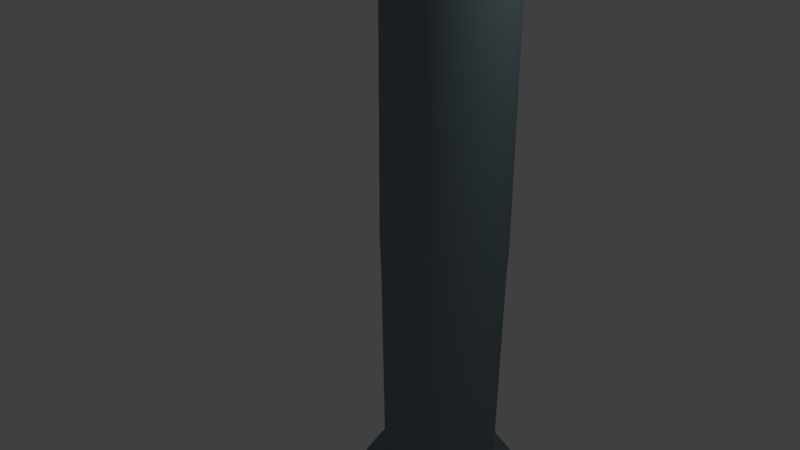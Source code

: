 # Source: SilverBat.blend  (saved by Blender 2.79.0; exported with 4.5.12 LTS)
import bpy
from mathutils import Matrix  # noqa: F401  (used for matrix-valued properties, if any)

bpy.ops.wm.read_factory_settings(use_empty=True)
scene = bpy.context.scene
scene.name = 'Scene'

# ---- collections
col_collection_1 = bpy.data.collections.new('Collection 1'); scene.collection.children.link(col_collection_1)

# ---- materials (node trees are filled in below, after node groups)
mat_wood = bpy.data.materials.new('Wood')
mat_wood.alpha_threshold = 0.0
mat_wood.use_transparent_shadow = False
mat_wood.diffuse_color = (0.1941, 0.2639, 0.293, 1.0)
mat_wood.roughness = 0.5
mat_wood.line_color = (0.0, 0.0, 0.0, 1.0)

# ---- material node trees

# ---- world
world_world = bpy.data.worlds.new('World'); scene.world = world_world
world_world.color = (0.05088, 0.05088, 0.05088)
world_world.use_sun_shadow = False
world_world.sun_shadow_jitter_overblur = 0.0
world_world.cycles.sampling_method = 'MANUAL'

# ---- cameras
cam_camera = bpy.data.cameras.new('Camera')
cam_camera.clip_end = 100.0
cam_camera.lens = 35.0
cam_camera.sensor_width = 32.0
cam_camera.sensor_height = 18.0
cam_camera.ortho_scale = 7.314
cam_camera.dof.focus_distance = 0.0
cam_camera.dof.aperture_fstop = 128.0

# ---- lights
light_lamp = bpy.data.lights.new('Lamp', 'POINT')
light_lamp.transmission_factor = 0.0
light_lamp.cutoff_distance = 30.0
light_lamp.energy = 100.0
light_lamp.shadow_buffer_clip_start = 1.001
light_lamp.shadow_soft_size = 0.1
light_lamp.shadow_maximum_resolution = 0.006
light_lamp.use_absolute_resolution = True

# ---- meshes
me_sphere = bpy.data.meshes.new('Sphere')
me_sphere.from_pydata([(0.0, -3.258e-07, -6.359), (0.06672, 0.1833, 19.91), (0.2793, 0.7674, 19.45), (0.3373, 0.9267, 19.22), (0.4027, 1.106, 18.97), (0.4719, 1.297, 18.27), (0.4019, 1.104, 6.221), (0.2707, 0.7438, 2.79), (0.276, 0.7583, -0.598), (0.2707, 0.7438, -1.066), (0.2615, 0.7185, -3.773), (0.3731, 1.025, -4.259), (0.4258, 1.17, -4.518), (0.3611, 0.9922, -5.278), (0.2487, 0.6834, -5.871), (0.06672, 0.1833, -6.236), (0.1254, 0.1494, 19.91), (0.5249, 0.6256, 19.45), (0.6339, 0.7554, 19.22), (0.7569, 0.902, 18.97), (0.887, 1.057, 18.27), (0.7554, 0.9003, 6.221), (0.5088, 0.6063, 2.79), (0.5187, 0.6182, -0.598), (0.5088, 0.6063, -1.066), (0.4915, 0.5857, -3.773), (0.7012, 0.8356, -4.259), (0.8002, 0.9537, -4.518), (0.6787, 0.8088, -5.278), (0.4675, 0.5571, -5.871), (0.1254, 0.1494, -6.236), (0.169, 0.09755, 19.91), (0.7073, 0.4083, 19.45), (0.854, 0.4931, 19.22), (1.02, 0.5888, 18.97), (1.195, 0.6899, 18.27), (1.018, 0.5876, 6.221), (0.6855, 0.3957, 2.79), (0.6989, 0.4035, -0.598), (0.6855, 0.3957, -1.066), (0.6622, 0.3823, -3.773), (0.9447, 0.5454, -4.259), (1.078, 0.6225, -4.518), (0.9144, 0.5279, -5.278), (0.6298, 0.3636, -5.871), (0.169, 0.09754, -6.236), (0.1921, 0.03388, 19.91), (0.8043, 0.1418, 19.45), (0.9711, 0.1712, 19.22), (1.16, 0.2045, 18.97), (1.359, 0.2396, 18.27), (1.157, 0.2041, 6.221), (0.7795, 0.1374, 2.79), (0.7947, 0.1401, -0.598), (0.7795, 0.1374, -1.066), (0.753, 0.1328, -3.773), (1.074, 0.1894, -4.259), (1.226, 0.2162, -4.518), (1.04, 0.1833, -5.278), (0.7162, 0.1263, -5.871), (0.1921, 0.03388, -6.236), (0.1921, -0.03388, 19.91), (0.8043, -0.1418, 19.45), (0.9711, -0.1712, 19.22), (1.16, -0.2045, 18.97), (1.359, -0.2396, 18.27), (1.157, -0.2041, 6.221), (0.7795, -0.1374, 2.79), (0.7947, -0.1401, -0.598), (0.7795, -0.1374, -1.066), (0.753, -0.1328, -3.773), (1.074, -0.1894, -4.259), (1.226, -0.2162, -4.518), (1.04, -0.1833, -5.278), (0.7162, -0.1263, -5.871), (0.1921, -0.03388, -6.236), (0.169, -0.09755, 19.91), (0.7073, -0.4083, 19.45), (0.854, -0.4931, 19.22), (1.02, -0.5888, 18.97), (1.195, -0.6899, 18.27), (1.018, -0.5876, 6.221), (0.6855, -0.3957, 2.79), (0.6989, -0.4035, -0.598), (0.6855, -0.3957, -1.066), (0.6622, -0.3823, -3.773), (0.9447, -0.5454, -4.259), (1.078, -0.6225, -4.518), (0.9144, -0.5279, -5.278), (0.6298, -0.3636, -5.871), (0.169, -0.09755, -6.236), (0.1254, -0.1494, 19.91), (0.5249, -0.6256, 19.45), (0.6339, -0.7554, 19.22), (0.7569, -0.902, 18.97), (0.887, -1.057, 18.27), (0.7554, -0.9003, 6.221), (0.5088, -0.6063, 2.79), (0.5187, -0.6182, -0.598), (0.5088, -0.6063, -1.066), (0.4915, -0.5857, -3.773), (0.7012, -0.8356, -4.259), (0.8002, -0.9537, -4.518), (0.6787, -0.8088, -5.278), (0.4675, -0.5571, -5.871), (0.1254, -0.1494, -6.236), (0.06672, -0.1833, 19.91), (0.2793, -0.7674, 19.45), (0.3373, -0.9267, 19.22), (0.4027, -1.106, 18.97), (0.4719, -1.297, 18.27), (0.4019, -1.104, 6.221), (0.2707, -0.7438, 2.79), (0.276, -0.7583, -0.598), (0.2707, -0.7438, -1.066), (0.2615, -0.7185, -3.773), (0.3731, -1.025, -4.259), (0.4258, -1.17, -4.518), (0.3611, -0.9922, -5.278), (0.2487, -0.6834, -5.871), (0.06672, -0.1833, -6.236), (2.949e-08, -0.1951, 19.91), (1.367e-07, -0.8167, 19.45), (3.609e-08, -0.9861, 19.22), (1.225e-07, -1.178, 18.97), (2.244e-07, -1.38, 18.27), (2.001e-07, -1.175, 6.221), (1.828e-07, -0.7915, 2.79), (1.828e-07, -0.807, -0.598), (1.346e-07, -0.7915, -1.066), (1.849e-07, -0.7646, -3.773), (1.868e-07, -1.091, -4.259), (1.337e-07, -1.245, -4.518), (6.761e-08, -1.056, -5.278), (2.513e-08, -0.7272, -5.871), (2.949e-08, -0.1951, -6.236), (-0.06672, -0.1833, 19.91), (-0.2793, -0.7674, 19.45), (-0.3373, -0.9267, 19.22), (-0.4027, -1.106, 18.97), (-0.4719, -1.297, 18.27), (-0.4019, -1.104, 6.221), (-0.2707, -0.7438, 2.79), (-0.276, -0.7583, -0.598), (-0.2707, -0.7438, -1.066), (-0.2615, -0.7185, -3.773), (-0.3731, -1.025, -4.259), (-0.4258, -1.17, -4.518), (-0.3611, -0.9922, -5.278), (-0.2487, -0.6834, -5.871), (-0.06672, -0.1833, -6.236), (-2.094e-07, -5.755e-07, 20.0), (-0.1254, -0.1494, 19.91), (-0.5249, -0.6256, 19.45), (-0.6339, -0.7554, 19.22), (-0.7569, -0.902, 18.97), (-0.887, -1.057, 18.27), (-0.7554, -0.9003, 6.221), (-0.5088, -0.6063, 2.79), (-0.5187, -0.6182, -0.598), (-0.5088, -0.6063, -1.066), (-0.4915, -0.5857, -3.773), (-0.7012, -0.8356, -4.259), (-0.8002, -0.9537, -4.518), (-0.6787, -0.8088, -5.278), (-0.4675, -0.5571, -5.871), (-0.1254, -0.1494, -6.236), (-0.169, -0.09755, 19.91), (-0.7073, -0.4083, 19.45), (-0.854, -0.4931, 19.22), (-1.02, -0.5888, 18.97), (-1.195, -0.6899, 18.27), (-1.018, -0.5876, 6.221), (-0.6855, -0.3957, 2.79), (-0.6989, -0.4035, -0.598), (-0.6855, -0.3957, -1.066), (-0.6622, -0.3823, -3.773), (-0.9447, -0.5454, -4.259), (-1.078, -0.6225, -4.518), (-0.9144, -0.5279, -5.278), (-0.6298, -0.3636, -5.871), (-0.169, -0.09755, -6.236), (-0.1921, -0.03388, 19.91), (-0.8043, -0.1418, 19.45), (-0.9711, -0.1712, 19.22), (-1.16, -0.2045, 18.97), (-1.359, -0.2396, 18.27), (-1.157, -0.2041, 6.221), (-0.7795, -0.1374, 2.79), (-0.7947, -0.1401, -0.598), (-0.7795, -0.1374, -1.066), (-0.753, -0.1328, -3.773), (-1.074, -0.1894, -4.259), (-1.226, -0.2162, -4.518), (-1.04, -0.1833, -5.278), (-0.7162, -0.1263, -5.871), (-0.1921, -0.03388, -6.236), (-0.1921, 0.03388, 19.91), (-0.8043, 0.1418, 19.45), (-0.9711, 0.1712, 19.22), (-1.16, 0.2045, 18.97), (-1.359, 0.2396, 18.27), (-1.157, 0.2041, 6.221), (-0.7795, 0.1374, 2.79), (-0.7947, 0.1401, -0.598), (-0.7795, 0.1374, -1.066), (-0.753, 0.1328, -3.773), (-1.074, 0.1894, -4.259), (-1.226, 0.2162, -4.518), (-1.04, 0.1833, -5.278), (-0.7162, 0.1263, -5.871), (-0.1921, 0.03388, -6.236), (-0.169, 0.09754, 19.91), (-0.7073, 0.4083, 19.45), (-0.854, 0.4931, 19.22), (-1.02, 0.5888, 18.97), (-1.195, 0.6899, 18.27), (-1.018, 0.5876, 6.221), (-0.6855, 0.3957, 2.79), (-0.6989, 0.4035, -0.598), (-0.6855, 0.3957, -1.066), (-0.6622, 0.3823, -3.773), (-0.9447, 0.5454, -4.259), (-1.078, 0.6225, -4.518), (-0.9144, 0.5279, -5.278), (-0.6298, 0.3636, -5.871), (-0.169, 0.09754, -6.236), (-0.1254, 0.1494, 19.91), (-0.5249, 0.6256, 19.45), (-0.6339, 0.7554, 19.22), (-0.7569, 0.902, 18.97), (-0.887, 1.057, 18.27), (-0.7554, 0.9003, 6.221), (-0.5088, 0.6063, 2.79), (-0.5187, 0.6182, -0.598), (-0.5088, 0.6063, -1.066), (-0.4915, 0.5857, -3.773), (-0.7012, 0.8356, -4.259), (-0.8002, 0.9537, -4.518), (-0.6787, 0.8088, -5.278), (-0.4675, 0.5571, -5.871), (-0.1254, 0.1494, -6.236), (-0.06672, 0.1833, 19.91), (-0.2793, 0.7674, 19.45), (-0.3373, 0.9267, 19.22), (-0.4027, 1.106, 18.97), (-0.4719, 1.297, 18.27), (-0.4019, 1.104, 6.221), (-0.2707, 0.7438, 2.79), (-0.276, 0.7583, -0.598), (-0.2707, 0.7438, -1.066), (-0.2615, 0.7185, -3.773), (-0.3731, 1.025, -4.259), (-0.4258, 1.17, -4.518), (-0.3611, 0.9922, -5.278), (-0.2487, 0.6834, -5.871), (-0.06672, 0.1833, -6.236), (-5.247e-08, 0.1951, 19.91), (-2.29e-07, 0.8167, 19.45), (-2.02e-07, 0.9861, 19.22), (-3.242e-07, 1.178, 18.97), (-3.691e-07, 1.38, 18.27), (-2.548e-07, 1.175, 6.221), (-1.54e-07, 0.7915, 2.79), (-2.502e-07, 0.807, -0.598), (-1.54e-07, 0.7915, -1.066), (-1.851e-07, 0.7646, -3.773), (-2.824e-07, 1.091, -4.259), (-3.385e-07, 1.245, -4.518), (-3.289e-07, 1.056, -5.278), (-1.306e-07, 0.7272, -5.871), (-5.247e-08, 0.1951, -6.236), (0.7012, 0.8356, -4.259), (0.3731, 1.025, -4.259), (0.2615, 0.7185, -3.773), (0.4915, 0.5857, -3.773), (0.1254, 0.1494, 19.91), (0.06672, 0.1833, 19.91), (0.169, 0.09755, 19.91), (0.6622, 0.3823, -3.773), (0.9447, 0.5454, -4.259), (1.074, 0.1894, -4.259), (0.1921, 0.03388, 19.91), (0.753, 0.1328, -3.773), (0.1921, -0.03388, 19.91), (0.753, -0.1328, -3.773), (1.074, -0.1894, -4.259), (0.9447, -0.5454, -4.259), (0.169, -0.09755, 19.91), (0.6622, -0.3823, -3.773), (0.1254, -0.1494, 19.91), (0.4915, -0.5857, -3.773), (0.7012, -0.8356, -4.259), (0.06672, -0.1833, 19.91), (0.2615, -0.7185, -3.773), (0.3731, -1.025, -4.259), (2.949e-08, -0.1951, 19.91), (1.849e-07, -0.7646, -3.773), (1.868e-07, -1.091, -4.259), (-0.06672, -0.1833, 19.91), (-0.2615, -0.7185, -3.773), (-0.3731, -1.025, -4.259), (-0.4915, -0.5857, -3.773), (-0.7012, -0.8356, -4.259), (-0.1254, -0.1494, 19.91), (-0.169, -0.09755, 19.91), (-0.6622, -0.3823, -3.773), (-0.9447, -0.5454, -4.259), (-1.074, -0.1894, -4.259), (-0.753, -0.1328, -3.773), (-0.1921, -0.03388, 19.91), (-0.1921, 0.03388, 19.91), (-0.753, 0.1328, -3.773), (-1.074, 0.1894, -4.259), (-0.9447, 0.5454, -4.259), (-0.6622, 0.3823, -3.773), (-0.169, 0.09754, 19.91), (-0.1254, 0.1494, 19.91), (-0.4915, 0.5857, -3.773), (-0.7012, 0.8356, -4.259), (-0.3731, 1.025, -4.259), (-0.06672, 0.1833, 19.91), (-0.2615, 0.7185, -3.773), (-5.247e-08, 0.1951, 19.91), (-1.851e-07, 0.7646, -3.773), (-2.824e-07, 1.091, -4.259), (0.5353, 1.471, 9.364), (1.006, 1.199, 9.364), (1.356, 0.7826, 9.364), (1.541, 0.2718, 9.364), (1.541, -0.2718, 9.364), (1.356, -0.7826, 9.364), (1.006, -1.199, 9.364), (0.5353, -1.471, 9.364), (2.636e-07, -1.565, 9.364), (-0.5353, -1.471, 9.364), (-1.006, -1.199, 9.364), (-1.356, -0.7826, 9.364), (-1.541, -0.2718, 9.364), (-1.541, 0.2718, 9.364), (-1.356, 0.7826, 9.364), (-1.006, 1.199, 9.364), (-0.5353, 1.471, 9.364), (-3.557e-07, 1.565, 9.364)], [], [(268, 267, 11, 12), (261, 260, 4, 5), (269, 268, 12, 13), (343, 261, 5, 326), (270, 269, 13, 14), (263, 262, 6, 7), (271, 270, 14, 15), (264, 263, 7, 8), (257, 151, 1), (0, 271, 15), (265, 264, 8, 9), (258, 323, 277, 2), (324, 265, 9, 274), (259, 258, 2, 3), (325, 266, 10, 273), (260, 259, 3, 4), (273, 10, 25, 272), (4, 3, 18, 19), (12, 11, 26, 27), (5, 4, 19, 20), (13, 12, 27, 28), (326, 5, 20, 327), (14, 13, 28, 29), (7, 6, 21, 22), (15, 14, 29, 30), (8, 7, 22, 23), (1, 151, 16), (0, 15, 30), (9, 8, 23, 24), (2, 277, 276, 17), (274, 9, 24, 275), (3, 2, 17, 18), (30, 29, 44, 45), (23, 22, 37, 38), (16, 151, 31), (0, 30, 45), (24, 23, 38, 39), (17, 276, 278, 32), (275, 24, 39, 279), (18, 17, 32, 33), (272, 25, 40, 280), (19, 18, 33, 34), (27, 26, 41, 42), (20, 19, 34, 35), (28, 27, 42, 43), (327, 20, 35, 328), (29, 28, 43, 44), (22, 21, 36, 37), (34, 33, 48, 49), (42, 41, 56, 57), (35, 34, 49, 50), (43, 42, 57, 58), (328, 35, 50, 329), (44, 43, 58, 59), (37, 36, 51, 52), (45, 44, 59, 60), (38, 37, 52, 53), (31, 151, 46), (0, 45, 60), (39, 38, 53, 54), (32, 278, 282, 47), (279, 39, 54, 283), (33, 32, 47, 48), (280, 40, 55, 281), (53, 52, 67, 68), (46, 151, 61), (0, 60, 75), (54, 53, 68, 69), (47, 282, 284, 62), (283, 54, 69, 285), (48, 47, 62, 63), (281, 55, 70, 286), (49, 48, 63, 64), (57, 56, 71, 72), (50, 49, 64, 65), (58, 57, 72, 73), (329, 50, 65, 330), (59, 58, 73, 74), (52, 51, 66, 67), (60, 59, 74, 75), (72, 71, 86, 87), (65, 64, 79, 80), (73, 72, 87, 88), (330, 65, 80, 331), (74, 73, 88, 89), (67, 66, 81, 82), (75, 74, 89, 90), (68, 67, 82, 83), (61, 151, 76), (0, 75, 90), (69, 68, 83, 84), (62, 284, 288, 77), (285, 69, 84, 289), (63, 62, 77, 78), (286, 70, 85, 287), (64, 63, 78, 79), (76, 151, 91), (0, 90, 105), (84, 83, 98, 99), (77, 288, 290, 92), (289, 84, 99, 291), (78, 77, 92, 93), (287, 85, 100, 292), (79, 78, 93, 94), (87, 86, 101, 102), (80, 79, 94, 95), (88, 87, 102, 103), (331, 80, 95, 332), (89, 88, 103, 104), (82, 81, 96, 97), (90, 89, 104, 105), (83, 82, 97, 98), (95, 94, 109, 110), (103, 102, 117, 118), (332, 95, 110, 333), (104, 103, 118, 119), (97, 96, 111, 112), (105, 104, 119, 120), (98, 97, 112, 113), (91, 151, 106), (0, 105, 120), (99, 98, 113, 114), (92, 290, 293, 107), (291, 99, 114, 294), (93, 92, 107, 108), (292, 100, 115, 295), (94, 93, 108, 109), (102, 101, 116, 117), (114, 113, 128, 129), (107, 293, 296, 122), (294, 114, 129, 297), (108, 107, 122, 123), (295, 115, 130, 298), (109, 108, 123, 124), (117, 116, 131, 132), (110, 109, 124, 125), (118, 117, 132, 133), (333, 110, 125, 334), (119, 118, 133, 134), (112, 111, 126, 127), (120, 119, 134, 135), (113, 112, 127, 128), (106, 151, 121), (0, 120, 135), (133, 132, 147, 148), (334, 125, 140, 335), (134, 133, 148, 149), (127, 126, 141, 142), (135, 134, 149, 150), (128, 127, 142, 143), (121, 151, 136), (0, 135, 150), (129, 128, 143, 144), (122, 296, 299, 137), (297, 129, 144, 300), (123, 122, 137, 138), (298, 130, 145, 301), (124, 123, 138, 139), (132, 131, 146, 147), (125, 124, 139, 140), (300, 144, 160, 302), (138, 137, 153, 154), (301, 145, 161, 303), (139, 138, 154, 155), (147, 146, 162, 163), (140, 139, 155, 156), (148, 147, 163, 164), (335, 140, 156, 336), (149, 148, 164, 165), (142, 141, 157, 158), (150, 149, 165, 166), (143, 142, 158, 159), (136, 151, 304), (0, 150, 166), (144, 143, 159, 160), (137, 299, 152, 153), (165, 164, 179, 180), (158, 157, 172, 173), (166, 165, 180, 181), (159, 158, 173, 174), (304, 151, 167), (0, 166, 181), (160, 159, 174, 175), (153, 152, 305, 168), (302, 160, 175, 306), (154, 153, 168, 169), (303, 161, 176, 307), (155, 154, 169, 170), (163, 162, 177, 178), (156, 155, 170, 171), (164, 163, 178, 179), (336, 156, 171, 337), (169, 168, 183, 184), (307, 176, 191, 308), (170, 169, 184, 185), (178, 177, 192, 193), (171, 170, 185, 186), (179, 178, 193, 194), (337, 171, 186, 338), (180, 179, 194, 195), (173, 172, 187, 188), (181, 180, 195, 196), (174, 173, 188, 189), (167, 151, 182), (0, 181, 196), (175, 174, 189, 190), (168, 305, 310, 183), (306, 175, 190, 309), (188, 187, 202, 203), (196, 195, 210, 211), (189, 188, 203, 204), (182, 151, 197), (0, 196, 211), (190, 189, 204, 205), (183, 310, 311, 198), (309, 190, 205, 312), (184, 183, 198, 199), (308, 191, 206, 313), (185, 184, 199, 200), (193, 192, 207, 208), (186, 185, 200, 201), (194, 193, 208, 209), (338, 186, 201, 339), (195, 194, 209, 210), (313, 206, 221, 314), (200, 199, 214, 215), (208, 207, 222, 223), (201, 200, 215, 216), (209, 208, 223, 224), (339, 201, 216, 340), (210, 209, 224, 225), (203, 202, 217, 218), (211, 210, 225, 226), (204, 203, 218, 219), (197, 151, 212), (0, 211, 226), (205, 204, 219, 220), (198, 311, 316, 213), (312, 205, 220, 315), (199, 198, 213, 214), (226, 225, 240, 241), (219, 218, 233, 234), (212, 151, 227), (0, 226, 241), (220, 219, 234, 235), (213, 316, 317, 228), (315, 220, 235, 318), (214, 213, 228, 229), (314, 221, 236, 319), (215, 214, 229, 230), (223, 222, 237, 238), (216, 215, 230, 231), (224, 223, 238, 239), (340, 216, 231, 341), (225, 224, 239, 240), (218, 217, 232, 233), (230, 229, 244, 245), (238, 237, 252, 253), (231, 230, 245, 246), (239, 238, 253, 254), (341, 231, 246, 342), (240, 239, 254, 255), (233, 232, 247, 248), (241, 240, 255, 256), (234, 233, 248, 249), (227, 151, 242), (0, 241, 256), (235, 234, 249, 250), (228, 317, 321, 243), (318, 235, 250, 322), (229, 228, 243, 244), (319, 236, 251, 320), (249, 248, 263, 264), (242, 151, 257), (0, 256, 271), (250, 249, 264, 265), (243, 321, 323, 258), (322, 250, 265, 324), (244, 243, 258, 259), (320, 251, 266, 325), (245, 244, 259, 260), (253, 252, 267, 268), (246, 245, 260, 261), (254, 253, 268, 269), (342, 246, 261, 343), (255, 254, 269, 270), (248, 247, 262, 263), (256, 255, 270, 271), (247, 342, 343, 262), (232, 341, 342, 247), (217, 340, 341, 232), (202, 339, 340, 217), (187, 338, 339, 202), (172, 337, 338, 187), (157, 336, 337, 172), (141, 335, 336, 157), (126, 334, 335, 141), (111, 333, 334, 126), (96, 332, 333, 111), (81, 331, 332, 96), (66, 330, 331, 81), (51, 329, 330, 66), (36, 328, 329, 51), (21, 327, 328, 36), (6, 326, 327, 21), (262, 343, 326, 6)])
me_sphere.polygons.foreach_set('use_smooth', [True] * 306)
me_sphere.materials.append(mat_wood)
me_sphere.use_remesh_preserve_volume = False
me_sphere.use_remesh_preserve_attributes = False
me_sphere.use_mirror_vertex_groups = False
me_sphere.update()

# ---- objects
ob_sphere = bpy.data.objects.new('Sphere', me_sphere)
ob_lamp = bpy.data.objects.new('Lamp', light_lamp)
ob_camera = bpy.data.objects.new('Camera', cam_camera)

# ---- transforms, parenting, visibility, modifiers, constraints
ob_sphere.location = (0.8628, 0.4938, 1.0)
ob_sphere.lineart.crease_threshold = 0.0
ob_lamp.location = (4.076, 1.005, 5.904)
ob_lamp.rotation_euler = (0.6503, 0.05522, 1.866)
ob_lamp.lock_rotations_4d = False
ob_lamp.empty_display_type = 'ARROWS'
ob_lamp.color = (0.0, 0.0, 0.0, 0.0)
ob_lamp.lineart.crease_threshold = 0.0
ob_camera.location = (7.481, -6.508, 5.344)
ob_camera.rotation_euler = (1.109, 0.0, 0.8149)
ob_camera.lock_rotations_4d = False
ob_camera.empty_display_type = 'ARROWS'
ob_camera.color = (0.0, 0.0, 0.0, 0.0)
ob_camera.display_type = 'WIRE'
ob_camera.lineart.crease_threshold = 0.0

# ---- collection membership
col_collection_1.objects.link(ob_sphere)
col_collection_1.objects.link(ob_lamp)
col_collection_1.objects.link(ob_camera)

# ---- scene / render settings (as saved in the file)
scene.camera = ob_camera
scene.frame_start = 1; scene.frame_end = 250; scene.frame_set(1)
scene.render.engine = 'BLENDER_EEVEE_NEXT'
scene.render.resolution_percentage = 50
scene.render.dither_intensity = 0.0
scene.cycles.use_denoising = False
scene.cycles.samples = 128
scene.cycles.sampling_pattern = 'TABULATED_SOBOL'
scene.cycles.use_adaptive_sampling = False
scene.cycles.use_light_tree = False
scene.cycles.blur_glossy = 0.0
scene.cycles.sample_clamp_indirect = 0.0
scene.view_settings.view_transform = 'Standard'
bpy.context.view_layer.update()

